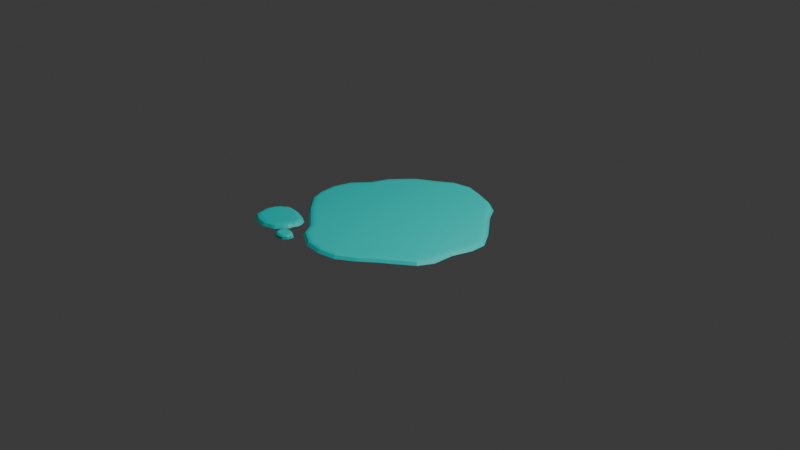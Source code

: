 # Source: puddle.blend  (saved by Blender 5.0.119; exported with 4.5.12 LTS)
import bpy
from mathutils import Matrix  # noqa: F401  (used for matrix-valued properties, if any)

bpy.ops.wm.read_factory_settings(use_empty=True)
scene = bpy.context.scene
scene.name = 'Scene'

# ---- collections
col_collection = bpy.data.collections.new('Collection'); scene.collection.children.link(col_collection)

# ---- materials (node trees are filled in below, after node groups)
mat_material_001 = bpy.data.materials.new('Material.001')

# ---- material node trees
mat_material_001.use_nodes = True; mat_material_001.node_tree.nodes.clear()
_N = mat_material_001.node_tree.nodes; _L = mat_material_001.node_tree.links
n0 = _N.new('ShaderNodeBsdfPrincipled'); n0.name = 'Principled BSDF'; n0.location = (-200, 100)
n0.inputs[0].default_value = (0.0, 1.0, 0.9141, 1.0)
n1 = _N.new('ShaderNodeOutputMaterial'); n1.name = 'Material Output'; n1.location = (200, 100)
_L.new(n0.outputs[0], n1.inputs[0])
n1.is_active_output = True

# ---- world
world_world = bpy.data.worlds.new('World'); scene.world = world_world
world_world.use_nodes = True; world_world.node_tree.nodes.clear()
_N = world_world.node_tree.nodes; _L = world_world.node_tree.links
n0 = _N.new('ShaderNodeOutputWorld'); n0.name = 'World Output'; n0.location = (200, 100)
n1 = _N.new('ShaderNodeBackground'); n1.name = 'Background'; n1.location = (-200, 100)
n1.inputs[0].default_value = (0.05088, 0.05088, 0.05088, 1.0)
_L.new(n1.outputs[0], n0.inputs[0])
n0.is_active_output = True
world_world.color = (0.05088, 0.05088, 0.05088)
world_world.sun_shadow_jitter_overblur = 0.0

# ---- cameras
cam_camera = bpy.data.cameras.new('Camera')
cam_camera.clip_end = 100.0
cam_camera.ortho_scale = 7.314

# ---- lights
light_light = bpy.data.lights.new('Light', 'POINT')
light_light.energy = 1000.0
light_light.shadow_soft_size = 0.1

# ---- meshes
me_circle = bpy.data.meshes.new('Circle')
me_circle.from_pydata([(0.0, 1.053, 0.0), (-0.1951, 1.017, 0.0), (-0.3827, 0.891, 0.0), (-0.5556, 0.7924, 0.0), (-0.6637, 0.6777, 0.0), (-0.7642, 0.5585, 0.0), (-0.8451, 0.3532, 0.0), (-0.9808, 0.1951, 0.0), (-1.036, 0.0, 0.0), (-1.017, -0.1951, 0.0), (-0.9599, -0.3417, 0.0), (-0.7725, -0.5378, 0.0), (-0.6202, -0.6609, 0.0), (-0.4687, -0.7853, 0.0), (-0.3827, -0.9239, 0.0), (-0.1951, -1.035, 0.0), (0.0, -1.061, 0.0), (0.1951, -1.029, 0.0), (0.3827, -0.9049, 0.0), (0.5289, -0.7835, 0.001731), (0.6706, -0.6756, 0.0), (0.8315, -0.5556, 0.0), (0.9092, -0.4048, -0.0005319), (0.9184, -0.1787, 0.0), (0.9808, 0.03259, 0.0), (0.9808, 0.1951, 0.0), (0.8572, 0.3827, 0.0), (0.7725, 0.4857, -0.0001556), (0.616, 0.6708, 0.0), (0.519, 0.8315, 0.0), (0.3827, 0.9239, 0.0), (0.1951, 0.9953, 0.0), (-0.534, -0.9954, -0.0004791), (-0.9163, -0.6522, 0.0), (-0.9613, -0.6601, 0.0), (-1.003, -0.695, 0.0), (-1.029, -0.7122, 0.0), (-1.069, -0.7698, 0.0), (-1.078, -0.8035, 0.0), (-1.088, -0.8485, 0.0), (-1.082, -0.8953, 0.0), (-1.071, -0.9404, 0.0), (-1.067, -0.9733, 0.0), (-1.05, -1.012, -0.001089), (-1.016, -1.035, -0.001707), (-0.9985, -1.047, -0.00106), (-0.9335, -1.071, -0.002879), (-0.9006, -1.075, -0.002879), (-0.8651, -1.083, -0.002879), (-0.8304, -1.085, -0.002879), (-0.7732, -1.069, -0.002879), (-0.7317, -1.06, -0.002879), (-0.6997, -1.047, -0.001399), (-0.6655, -1.012, -5.388e-05), (-0.6277, -0.9751, 0.0), (-0.6049, -0.9422, 0.0), (-0.599, -0.8953, 0.0), (-0.5774, -0.8485, 0.0), (-0.5839, -0.8035, 0.0), (-0.6107, -0.7516, 0.0), (-0.6997, -0.7018, 0.0), (-0.7409, -0.6872, 0.0), (-0.7775, -0.6735, 0.0), (-0.8226, -0.6599, 0.0), (-0.5495, -0.9981, -0.0004791), (-0.5637, -1.01, -0.0004791), (-0.5728, -1.016, -0.0004791), (-0.5864, -1.036, -0.0004791), (-0.5894, -1.047, -0.0004791), (-0.5929, -1.063, -0.0004791), (-0.5908, -1.079, -0.0004791), (-0.5869, -1.094, -0.0004791), (-0.5858, -1.105, -0.0004791), (-0.5798, -1.119, -0.000852), (-0.5681, -1.126, -0.001064), (-0.5622, -1.131, -0.0008419), (-0.5399, -1.139, -0.001465), (-0.5287, -1.14, -0.001465), (-0.5165, -1.143, -0.001465), (-0.5046, -1.144, -0.001465), (-0.4851, -1.138, -0.001465), (-0.4709, -1.135, -0.001465), (-0.4599, -1.131, -0.0009583), (-0.4482, -1.119, -0.0004975), (-0.4352, -1.106, -0.0004791), (-0.4274, -1.095, -0.0004791), (-0.4254, -1.079, -0.0004791), (-0.418, -1.063, -0.0004791), (-0.4202, -1.047, -0.0004791), (-0.4294, -1.029, -0.0004791), (-0.4599, -1.012, -0.0004791), (-0.474, -1.007, -0.0004791), (-0.4865, -1.003, -0.0004791), (-0.502, -0.998, -0.0004791), (-0.003576, 0.9832, 0.02405), (-0.1692, 0.9527, 0.02405), (-0.3473, 0.8335, 0.02405), (-0.5135, 0.7387, 0.02405), (-0.6134, 0.6326, 0.02405), (-0.7057, 0.5233, 0.02405), (-0.7867, 0.3178, 0.02405), (-0.9201, 0.1623, 0.02405), (-0.9678, -0.00633, 0.02405), (-0.9508, -0.1796, 0.02405), (-0.902, -0.3051, 0.02405), (-0.7268, -0.4885, 0.02404), (-0.5777, -0.609, 0.02404), (-0.4174, -0.7406, 0.02405), (-0.3342, -0.8746, 0.02404), (-0.1726, -0.9703, 0.02404), (-0.001091, -0.9933, 0.02404), (0.17, -0.9648, 0.02404), (0.3426, -0.851, 0.02404), (0.487, -0.7311, 0.02577), (0.63, -0.6222, 0.02404), (0.7788, -0.5112, 0.02404), (0.8426, -0.3875, 0.02351), (0.8515, -0.1679, 0.02404), (0.9135, 0.04207, 0.02404), (0.9135, 0.1747, 0.02405), (0.803, 0.3424, 0.02405), (0.7208, 0.4424, 0.02389), (0.5612, 0.6312, 0.02405), (0.469, 0.7838, 0.02405), (0.3514, 0.8635, 0.02405), (0.1736, 0.9312, 0.02405), (-0.9137, -0.7085, 0.02517), (-0.9369, -0.7126, 0.02519), (-0.9696, -0.74, 0.02523), (-0.9898, -0.7531, 0.02526), (-1.018, -0.7935, 0.02535), (-1.024, -0.817, 0.0254), (-1.032, -0.8514, 0.02546), (-1.027, -0.885, 0.02552), (-1.016, -0.931, 0.02552), (-1.013, -0.9588, 0.02555), (-1.006, -0.9744, 0.02457), (-0.9835, -0.9893, 0.024), (-0.9717, -0.9981, 0.02466), (-0.9205, -1.017, 0.02287), (-0.8912, -1.02, 0.02287), (-0.8571, -1.028, 0.02287), (-0.8362, -1.029, 0.02287), (-0.7867, -1.016, 0.02286), (-0.7483, -1.007, 0.02286), (-0.7317, -1.0, 0.0243), (-0.7049, -0.9726, 0.0256), (-0.6703, -0.9391, 0.02564), (-0.6584, -0.922, 0.02556), (-0.6532, -0.8801, 0.02553), (-0.6348, -0.8404, 0.02549), (-0.6377, -0.8209, 0.02536), (-0.6525, -0.7922, 0.02524), (-0.7227, -0.7529, 0.02519), (-0.7599, -0.7398, 0.02518), (-0.7954, -0.7265, 0.02518), (-0.8331, -0.7151, 0.02517), (-0.1915, 0.997, 0.0148), (-6.68e-05, 1.032, 0.0148), (-0.3755, 0.8739, 0.0148), (-0.5451, 0.7771, 0.0148), (-0.6511, 0.6645, 0.0148), (-0.7498, 0.5477, 0.0148), (-0.8292, 0.3463, 0.0148), (-0.9622, 0.1911, 0.0148), (-1.016, -0.0002619, 0.0148), (-0.9976, -0.1916, 0.0148), (-0.9418, -0.3354, 0.0148), (-0.7579, -0.5279, 0.0148), (-0.6085, -0.6486, 0.0148), (-0.4598, -0.7706, 0.0148), (-0.3755, -0.9066, 0.0148), (-0.1915, -1.016, 0.0148), (-6.68e-05, -1.041, 0.0148), (0.1913, -1.009, 0.0148), (0.3754, -0.888, 0.0148), (0.5188, -0.7689, 0.0165), (0.6578, -0.6631, 0.0148), (0.8156, -0.5453, 0.0148), (0.8919, -0.3974, 0.01428), (0.9009, -0.1756, 0.0148), (0.9621, 0.03171, 0.0148), (0.9621, 0.1911, 0.0148), (0.8409, 0.3752, 0.0148), (0.7577, 0.4762, 0.01465), (0.6043, 0.6578, 0.0148), (0.5091, 0.8154, 0.0148), (0.3754, 0.9061, 0.0148), (0.1913, 0.9761, 0.0148), (-0.5475, -1.032, 0.02659), (-0.5376, -1.024, 0.02656), (-0.9518, -0.6805, 0.015), (-0.9107, -0.6732, 0.015), (-0.9896, -0.7122, 0.015), (-1.014, -0.7279, 0.015), (-1.05, -0.7804, 0.015), (-1.058, -0.8111, 0.015), (-1.067, -0.8521, 0.015), (-1.062, -0.8948, 0.015), (-1.051, -0.9358, 0.015), (-1.048, -0.9658, 0.015), (-1.032, -1.001, 0.01401), (-1.001, -1.022, 0.01344), (-0.9857, -1.033, 0.01403), (-0.9264, -1.055, 0.01238), (-0.8964, -1.059, 0.01238), (-0.8641, -1.066, 0.01238), (-0.8325, -1.068, 0.01238), (-0.7804, -1.053, 0.01238), (-0.7426, -1.045, 0.01238), (-0.7134, -1.033, 0.01372), (-0.6822, -1.001, 0.01495), (-0.6478, -0.9675, 0.015), (-0.627, -0.9375, 0.015), (-0.6217, -0.8948, 0.015), (-0.6019, -0.8521, 0.015), (-0.6079, -0.8111, 0.015), (-0.6323, -0.7638, 0.015), (-0.7134, -0.7184, 0.015), (-0.7509, -0.7051, 0.015), (-0.7843, -0.6927, 0.015), (-0.8254, -0.6803, 0.015), (-0.5332, -1.023, 0.02655), (-0.5534, -1.036, 0.0266), (-0.5611, -1.047, 0.02665), (-0.5628, -1.054, 0.02667), (-0.5652, -1.064, 0.0267), (-0.5639, -1.074, 0.02674), (-0.5598, -1.09, 0.02674), (-0.5589, -1.099, 0.02675), (-0.5582, -1.1, 0.02643), (-0.5525, -1.104, 0.02624), (-0.5494, -1.106, 0.02647), (-0.5338, -1.112, 0.02585), (-0.5242, -1.113, 0.02585), (-0.5124, -1.116, 0.02585), (-0.5075, -1.116, 0.02585), (-0.4915, -1.112, 0.02584), (-0.4786, -1.109, 0.02584), (-0.4755, -1.108, 0.02634), (-0.4674, -1.099, 0.02679), (-0.4558, -1.088, 0.0268), (-0.4535, -1.085, 0.02676), (-0.4518, -1.071, 0.02674), (-0.446, -1.058, 0.02672), (-0.4463, -1.056, 0.02665), (-0.4494, -1.05, 0.02659), (-0.4708, -1.038, 0.02656), (-0.4831, -1.034, 0.02656), (-0.4953, -1.029, 0.02656), (-0.5073, -1.025, 0.02655), (-0.1805, 0.9804, 0.02178), (-0.002021, 1.013, 0.02178), (-0.3627, 0.8585, 0.02178), (-0.5318, 0.762, 0.02178), (-0.6353, 0.6521, 0.02178), (-0.7312, 0.5386, 0.02178), (-0.8122, 0.3331, 0.02178), (-0.9465, 0.1765, 0.02178), (-0.9975, -0.003681, 0.02177), (-0.9795, -0.1864, 0.02177), (-0.9273, -0.3212, 0.02177), (-0.7467, -0.5101, 0.02177), (-0.5962, -0.6317, 0.02177), (-0.4397, -0.7602, 0.02177), (-0.3553, -0.8962, 0.02177), (-0.1824, -0.9985, 0.02177), (-0.0006195, -1.023, 0.02177), (0.1809, -0.9927, 0.02177), (0.36, -0.8746, 0.02177), (0.5053, -0.7541, 0.0235), (0.6477, -0.6456, 0.02177), (0.8017, -0.5306, 0.02177), (0.8716, -0.3952, 0.02124), (0.8806, -0.1727, 0.02177), (0.9428, 0.03783, 0.02177), (0.9428, 0.1835, 0.02177), (0.8266, 0.3599, 0.02177), (0.7433, 0.4611, 0.02162), (0.5851, 0.6484, 0.02177), (0.4908, 0.8045, 0.02177), (0.365, 0.8897, 0.02178), (0.183, 0.959, 0.02178), (-0.9447, -0.696, 0.02147), (-0.9145, -0.6906, 0.02145), (-0.9802, -0.7258, 0.0215), (-1.002, -0.7402, 0.02151), (-1.034, -0.786, 0.02157), (-1.041, -0.8128, 0.02161), (-1.05, -0.8505, 0.02165), (-1.045, -0.8884, 0.02169), (-1.033, -0.9341, 0.02169), (-1.03, -0.9635, 0.02171), (-1.02, -0.9863, 0.0207), (-0.9938, -1.004, 0.02011), (-0.9802, -1.014, 0.02077), (-0.9246, -1.034, 0.01897), (-0.8942, -1.038, 0.01897), (-0.8597, -1.046, 0.01897), (-0.8344, -1.047, 0.01897), (-0.7824, -1.033, 0.01896), (-0.7431, -1.024, 0.01896), (-0.7215, -1.015, 0.02041), (-0.6924, -0.9851, 0.02173), (-0.6567, -0.9506, 0.02177), (-0.6414, -0.9285, 0.02172), (-0.636, -0.885, 0.0217), (-0.6166, -0.8431, 0.02167), (-0.6206, -0.8155, 0.02158), (-0.6392, -0.7794, 0.0215), (-0.7154, -0.7367, 0.02147), (-0.7538, -0.7231, 0.02146), (-0.7897, -0.7098, 0.02146), (-0.8297, -0.6976, 0.02145), (-0.56, -1.015, 0.01485), (-0.5468, -1.004, 0.01485), (-0.5325, -1.001, 0.01485), (-0.5684, -1.021, 0.01485), (-0.581, -1.039, 0.01485), (-0.5838, -1.05, 0.01485), (-0.5871, -1.064, 0.01485), (-0.5851, -1.079, 0.01485), (-0.5815, -1.093, 0.01485), (-0.5805, -1.103, 0.01485), (-0.5749, -1.116, 0.01451), (-0.5641, -1.123, 0.01431), (-0.5586, -1.127, 0.01452), (-0.538, -1.135, 0.01394), (-0.5275, -1.136, 0.01394), (-0.5163, -1.138, 0.01394), (-0.5052, -1.139, 0.01394), (-0.4871, -1.134, 0.01394), (-0.4739, -1.131, 0.01394), (-0.4637, -1.127, 0.01441), (-0.4529, -1.116, 0.01484), (-0.4409, -1.104, 0.01485), (-0.4336, -1.094, 0.01485), (-0.4318, -1.079, 0.01485), (-0.4249, -1.064, 0.01485), (-0.427, -1.05, 0.01485), (-0.4355, -1.033, 0.01485), (-0.4637, -1.017, 0.01485), (-0.4768, -1.013, 0.01485), (-0.4885, -1.008, 0.01485), (-0.5028, -1.004, 0.01485), (-0.5545, -1.023, 0.02351), (-0.5428, -1.013, 0.0235), (-0.5328, -1.011, 0.02349), (-0.5619, -1.027, 0.02351), (-0.5723, -1.042, 0.02354), (-0.5746, -1.051, 0.02355), (-0.5776, -1.064, 0.02356), (-0.5758, -1.076, 0.02358), (-0.572, -1.092, 0.02357), (-0.5711, -1.101, 0.02358), (-0.5676, -1.109, 0.02325), (-0.559, -1.115, 0.02305), (-0.5546, -1.118, 0.02327), (-0.5361, -1.125, 0.02267), (-0.526, -1.126, 0.02267), (-0.5146, -1.128, 0.02267), (-0.5062, -1.129, 0.02267), (-0.489, -1.124, 0.02267), (-0.4759, -1.121, 0.02267), (-0.4688, -1.118, 0.02315), (-0.4592, -1.108, 0.02359), (-0.4473, -1.097, 0.0236), (-0.4422, -1.09, 0.02358), (-0.4404, -1.075, 0.02358), (-0.434, -1.061, 0.02357), (-0.4353, -1.052, 0.02354), (-0.4415, -1.04, 0.02351), (-0.4667, -1.026, 0.0235), (-0.4795, -1.022, 0.0235), (-0.4914, -1.017, 0.0235), (-0.5047, -1.013, 0.0235), (-0.5509, -1.028, 0.02661), (-0.54, -1.019, 0.0266), (-0.5335, -1.018, 0.02659), (-0.5574, -1.032, 0.02662), (-0.5663, -1.045, 0.02666), (-0.5683, -1.052, 0.02669), (-0.5709, -1.064, 0.02671), (-0.5694, -1.075, 0.02674), (-0.5654, -1.091, 0.02674), (-0.5644, -1.1, 0.02675), (-0.5627, -1.104, 0.02642), (-0.5558, -1.109, 0.02622), (-0.5521, -1.111, 0.02645), (-0.5351, -1.118, 0.02582), (-0.5251, -1.119, 0.02582), (-0.5133, -1.121, 0.02582), (-0.5069, -1.122, 0.02583), (-0.4901, -1.117, 0.02582), (-0.4769, -1.114, 0.02582), (-0.4722, -1.112, 0.02632), (-0.4634, -1.103, 0.02678), (-0.4515, -1.092, 0.02679), (-0.4481, -1.087, 0.02675), (-0.4464, -1.072, 0.02674), (-0.4402, -1.059, 0.02673), (-0.4409, -1.054, 0.02667), (-0.4452, -1.046, 0.02662), (-0.4684, -1.033, 0.0266), (-0.4812, -1.028, 0.02659), (-0.4935, -1.024, 0.02659), (-0.5062, -1.02, 0.02659)], [], [(1, 2, 3, 4, 5, 6, 7, 8, 9, 10, 11, 12, 13, 14, 15, 16, 17, 18, 19, 20, 21, 22, 23, 24, 25, 26, 27, 28, 29, 30, 31, 0), (34, 33, 63, 62, 61, 60, 59, 58, 57, 56, 55, 54, 53, 52, 51, 50, 49, 48, 47, 46, 45, 44, 43, 42, 41, 40, 39, 38, 37, 36, 35), (64, 32, 93, 92, 91, 90, 89, 88, 87, 86, 85, 84, 83, 82, 81, 80, 79, 78, 77, 76, 75, 74, 73, 72, 71, 70, 69, 68, 67, 66, 65), (95, 94, 125, 124, 123, 122, 121, 120, 119, 118, 117, 116, 115, 114, 113, 112, 111, 110, 109, 108, 107, 106, 105, 104, 103, 102, 101, 100, 99, 98, 97, 96), (127, 128, 129, 130, 131, 132, 133, 134, 135, 136, 137, 138, 139, 140, 141, 142, 143, 144, 145, 146, 147, 148, 149, 150, 151, 152, 153, 154, 155, 156, 126), (9, 8, 165, 166), (87, 88, 339, 338), (61, 62, 220, 219), (35, 36, 194, 193), (10, 9, 166, 167), (88, 89, 340, 339), (62, 63, 221, 220), (36, 37, 195, 194), (11, 10, 167, 168), (89, 90, 341, 340), (63, 33, 192, 221), (37, 38, 196, 195), (12, 11, 168, 169), (90, 91, 342, 341), (32, 64, 315, 316), (38, 39, 197, 196), (13, 12, 169, 170), (91, 92, 343, 342), (65, 66, 317, 314), (39, 40, 198, 197), (14, 13, 170, 171), (92, 93, 344, 343), (66, 67, 318, 317), (40, 41, 199, 198), (15, 14, 171, 172), (93, 32, 316, 344), (67, 68, 319, 318), (41, 42, 200, 199), (16, 15, 172, 173), (68, 69, 320, 319), (42, 43, 201, 200), (17, 16, 173, 174), (69, 70, 321, 320), (43, 44, 202, 201), (18, 17, 174, 175), (70, 71, 322, 321), (44, 45, 203, 202), (19, 18, 175, 176), (71, 72, 323, 322), (45, 46, 204, 203), (20, 19, 176, 177), (72, 73, 324, 323), (46, 47, 205, 204), (21, 20, 177, 178), (73, 74, 325, 324), (47, 48, 206, 205), (22, 21, 178, 179), (74, 75, 326, 325), (48, 49, 207, 206), (23, 22, 179, 180), (75, 76, 327, 326), (49, 50, 208, 207), (24, 23, 180, 181), (76, 77, 328, 327), (50, 51, 209, 208), (25, 24, 181, 182), (77, 78, 329, 328), (51, 52, 210, 209), (26, 25, 182, 183), (78, 79, 330, 329), (52, 53, 211, 210), (27, 26, 183, 184), (1, 0, 158, 157), (79, 80, 331, 330), (53, 54, 212, 211), (28, 27, 184, 185), (2, 1, 157, 159), (80, 81, 332, 331), (54, 55, 213, 212), (29, 28, 185, 186), (3, 2, 159, 160), (81, 82, 333, 332), (55, 56, 214, 213), (30, 29, 186, 187), (4, 3, 160, 161), (82, 83, 334, 333), (56, 57, 215, 214), (31, 30, 187, 188), (5, 4, 161, 162), (83, 84, 335, 334), (57, 58, 216, 215), (0, 31, 188, 158), (6, 5, 162, 163), (84, 85, 336, 335), (58, 59, 217, 216), (64, 65, 314, 315), (7, 6, 163, 164), (85, 86, 337, 336), (59, 60, 218, 217), (33, 34, 191, 192), (8, 7, 164, 165), (86, 87, 338, 337), (60, 61, 219, 218), (34, 35, 193, 191), (252, 251, 157, 158), (251, 253, 159, 157), (253, 254, 160, 159), (254, 255, 161, 160), (255, 256, 162, 161), (256, 257, 163, 162), (257, 258, 164, 163), (258, 259, 165, 164), (259, 260, 166, 165), (260, 261, 167, 166), (261, 262, 168, 167), (262, 263, 169, 168), (263, 264, 170, 169), (264, 265, 171, 170), (265, 266, 172, 171), (266, 267, 173, 172), (267, 268, 174, 173), (268, 269, 175, 174), (269, 270, 176, 175), (270, 271, 177, 176), (271, 272, 178, 177), (272, 273, 179, 178), (273, 274, 180, 179), (274, 275, 181, 180), (275, 276, 182, 181), (276, 277, 183, 182), (277, 278, 184, 183), (278, 279, 185, 184), (279, 280, 186, 185), (280, 281, 187, 186), (281, 282, 188, 187), (282, 252, 158, 188), (283, 284, 192, 191), (285, 283, 191, 193), (286, 285, 193, 194), (287, 286, 194, 195), (288, 287, 195, 196), (289, 288, 196, 197), (290, 289, 197, 198), (291, 290, 198, 199), (292, 291, 199, 200), (293, 292, 200, 201), (294, 293, 201, 202), (295, 294, 202, 203), (296, 295, 203, 204), (297, 296, 204, 205), (298, 297, 205, 206), (299, 298, 206, 207), (300, 299, 207, 208), (301, 300, 208, 209), (302, 301, 209, 210), (303, 302, 210, 211), (304, 303, 211, 212), (305, 304, 212, 213), (306, 305, 213, 214), (307, 306, 214, 215), (308, 307, 215, 216), (309, 308, 216, 217), (310, 309, 217, 218), (311, 310, 218, 219), (312, 311, 219, 220), (313, 312, 220, 221), (284, 313, 221, 192), (222, 190, 189, 223, 224, 225, 226, 227, 228, 229, 230, 231, 232, 233, 234, 235, 236, 237, 238, 239, 240, 241, 242, 243, 244, 245, 246, 247, 248, 249, 250), (94, 95, 251, 252), (95, 96, 253, 251), (96, 97, 254, 253), (97, 98, 255, 254), (98, 99, 256, 255), (99, 100, 257, 256), (100, 101, 258, 257), (101, 102, 259, 258), (102, 103, 260, 259), (103, 104, 261, 260), (104, 105, 262, 261), (105, 106, 263, 262), (106, 107, 264, 263), (107, 108, 265, 264), (108, 109, 266, 265), (109, 110, 267, 266), (110, 111, 268, 267), (111, 112, 269, 268), (112, 113, 270, 269), (113, 114, 271, 270), (114, 115, 272, 271), (115, 116, 273, 272), (116, 117, 274, 273), (117, 118, 275, 274), (118, 119, 276, 275), (119, 120, 277, 276), (120, 121, 278, 277), (121, 122, 279, 278), (122, 123, 280, 279), (123, 124, 281, 280), (124, 125, 282, 281), (125, 94, 252, 282), (127, 126, 284, 283), (128, 127, 283, 285), (129, 128, 285, 286), (130, 129, 286, 287), (131, 130, 287, 288), (132, 131, 288, 289), (133, 132, 289, 290), (134, 133, 290, 291), (135, 134, 291, 292), (136, 135, 292, 293), (137, 136, 293, 294), (138, 137, 294, 295), (139, 138, 295, 296), (140, 139, 296, 297), (141, 140, 297, 298), (142, 141, 298, 299), (143, 142, 299, 300), (144, 143, 300, 301), (145, 144, 301, 302), (146, 145, 302, 303), (147, 146, 303, 304), (148, 147, 304, 305), (149, 148, 305, 306), (150, 149, 306, 307), (151, 150, 307, 308), (152, 151, 308, 309), (153, 152, 309, 310), (154, 153, 310, 311), (155, 154, 311, 312), (156, 155, 312, 313), (126, 156, 313, 284), (345, 346, 315, 314), (346, 347, 316, 315), (348, 345, 314, 317), (349, 348, 317, 318), (350, 349, 318, 319), (351, 350, 319, 320), (352, 351, 320, 321), (353, 352, 321, 322), (354, 353, 322, 323), (355, 354, 323, 324), (356, 355, 324, 325), (357, 356, 325, 326), (358, 357, 326, 327), (359, 358, 327, 328), (360, 359, 328, 329), (361, 360, 329, 330), (362, 361, 330, 331), (363, 362, 331, 332), (364, 363, 332, 333), (365, 364, 333, 334), (366, 365, 334, 335), (367, 366, 335, 336), (368, 367, 336, 337), (369, 368, 337, 338), (370, 369, 338, 339), (371, 370, 339, 340), (372, 371, 340, 341), (373, 372, 341, 342), (374, 373, 342, 343), (375, 374, 343, 344), (347, 375, 344, 316), (376, 377, 346, 345), (377, 378, 347, 346), (379, 376, 345, 348), (380, 379, 348, 349), (381, 380, 349, 350), (382, 381, 350, 351), (383, 382, 351, 352), (384, 383, 352, 353), (385, 384, 353, 354), (386, 385, 354, 355), (387, 386, 355, 356), (388, 387, 356, 357), (389, 388, 357, 358), (390, 389, 358, 359), (391, 390, 359, 360), (392, 391, 360, 361), (393, 392, 361, 362), (394, 393, 362, 363), (395, 394, 363, 364), (396, 395, 364, 365), (397, 396, 365, 366), (398, 397, 366, 367), (399, 398, 367, 368), (400, 399, 368, 369), (401, 400, 369, 370), (402, 401, 370, 371), (403, 402, 371, 372), (404, 403, 372, 373), (405, 404, 373, 374), (406, 405, 374, 375), (378, 406, 375, 347), (189, 190, 377, 376), (190, 222, 378, 377), (223, 189, 376, 379), (224, 223, 379, 380), (225, 224, 380, 381), (226, 225, 381, 382), (227, 226, 382, 383), (228, 227, 383, 384), (229, 228, 384, 385), (230, 229, 385, 386), (231, 230, 386, 387), (232, 231, 387, 388), (233, 232, 388, 389), (234, 233, 389, 390), (235, 234, 390, 391), (236, 235, 391, 392), (237, 236, 392, 393), (238, 237, 393, 394), (239, 238, 394, 395), (240, 239, 395, 396), (241, 240, 396, 397), (242, 241, 397, 398), (243, 242, 398, 399), (244, 243, 399, 400), (245, 244, 400, 401), (246, 245, 401, 402), (247, 246, 402, 403), (248, 247, 403, 404), (249, 248, 404, 405), (250, 249, 405, 406), (222, 250, 406, 378)])
_uv = me_circle.uv_layers.new(name='UVMap')
_uv.uv.foreach_set('vector', [0.0, 0.0, 0.0, 0.0, 0.0, 0.0, 0.0, 0.0, 0.0, 0.0, 0.0, 0.0, 0.0, 0.0, 0.0, 0.0, 0.0, 0.0, 0.0, 0.0, 0.0, 0.0, 0.0, 0.0, 0.0, 0.0, 0.0, 0.0, 0.0, 0.0, 0.0, 0.0, 0.0, 0.0, 0.0, 0.0, 0.0, 0.0, 0.0, 0.0, 0.0, 0.0, 0.0, 0.0, 0.0, 0.0, 0.0, 0.0, 0.0, 0.0, 0.0, 0.0, 0.0, 0.0, 0.0, 0.0, 0.0, 0.0, 0.0, 0.0, 0.0, 0.0, 0.0, 0.0, 0.0, 0.0, 0.0, 0.0, 0.0, 0.0, 0.0, 0.0, 0.0, 0.0, 0.0, 0.0, 0.0, 0.0, 0.0, 0.0, 0.0, 0.0, 0.0, 0.0, 0.0, 0.0, 0.0, 0.0, 0.0, 0.0, 0.0, 0.0, 0.0, 0.0, 0.0, 0.0, 0.0, 0.0, 0.0, 0.0, 0.0, 0.0, 0.0, 0.0, 0.0, 0.0, 0.0, 0.0, 0.0, 0.0, 0.0, 0.0, 0.0, 0.0, 0.0, 0.0, 0.0, 0.0, 0.0, 0.0, 0.0, 0.0, 0.0, 0.0, 0.0, 0.0, 0.0, 0.0, 0.0, 0.0, 0.0, 0.0, 0.0, 0.0, 0.0, 0.0, 0.0, 0.0, 0.0, 0.0, 0.0, 0.0, 0.0, 0.0, 0.0, 0.0, 0.0, 0.0, 0.0, 0.0, 0.0, 0.0, 0.0, 0.0, 0.0, 0.0, 0.0, 0.0, 0.0, 0.0, 0.0, 0.0, 0.0, 0.0, 0.0, 0.0, 0.0, 0.0, 0.0, 0.0, 0.0, 0.0, 0.0, 0.0, 0.0, 0.0, 0.0, 0.0, 0.0, 0.0, 0.0, 0.0, 0.0, 0.0, 0.0, 0.0, 0.0, 0.0, 0.0, 0.0, 0.0, 0.0, 0.0, 0.0, 0.0, 0.0, 0.0, 0.0, 0.0, 0.0, 0.0, 0.0, 0.0, 0.0, 0.0, 0.0, 0.0, 0.0, 0.0, 0.0, 0.0, 0.0, 0.0, 0.0, 0.0, 0.0, 0.0, 0.0, 0.0, 0.0, 0.0, 0.0, 0.0, 0.0, 0.0, 0.0, 0.0, 0.0, 0.0, 0.0, 0.0, 0.0, 0.0, 0.0, 0.0, 0.0, 0.0, 0.0, 0.0, 0.0, 0.0, 0.0, 0.0, 0.0, 0.0, 0.0, 0.0, 0.0, 0.0, 0.0, 0.0, 0.0, 0.0, 0.0, 0.0, 0.0, 0.0, 0.0, 0.0, 0.0, 0.0, 0.0, 0.0, 0.0, 0.0, 0.0, 0.0, 0.0, 0.0, 0.0, 0.0, 0.0, 0.0, 0.0, 0.0, 0.0, 0.0, 0.0, 0.0, 0.0, 0.0, 0.0, 0.0, 0.0, 0.0, 0.0, 0.0, 0.0, 0.0, 0.0, 0.0, 0.0, 0.0, 0.0, 0.0, 0.0, 0.0, 0.0, 0.0, 0.0, 0.0, 0.0, 0.0, 0.0, 0.0, 0.0, 0.0, 0.0, 0.0, 0.0, 0.0, 0.0, 0.0, 0.0, 0.0, 0.0, 0.0, 0.0, 0.0, 0.0, 0.0, 0.0, 0.0, 0.0, 0.0, 0.0, 0.0, 0.0, 0.0, 0.0, 0.0, 0.0, 0.0, 0.0, 0.0, 0.0, 0.0, 0.0, 0.0, 0.0, 0.0, 0.0, 0.0, 0.0, 0.0, 0.0, 0.0, 0.0, 0.0, 0.0, 0.0, 0.0, 0.0, 0.0, 0.0, 0.0, 0.0, 0.0, 0.0, 0.0, 0.0, 0.0, 0.0, 0.0, 0.0, 0.0, 0.0, 0.0, 0.0, 0.0, 0.0, 0.0, 0.0, 0.0, 0.0, 0.0, 0.0, 0.0, 0.0, 0.0, 0.0, 0.0, 0.0, 0.0, 0.0, 0.0, 0.0, 0.0, 0.0, 0.0, 0.0, 0.0, 0.0, 0.0, 0.0, 0.0, 0.0, 0.0, 0.0, 0.0, 0.0, 0.0, 0.0, 0.0, 0.0, 0.0, 0.0, 0.0, 0.0, 0.0, 0.0, 0.0, 0.0, 0.0, 0.0, 0.0, 0.0, 0.0, 0.0, 0.0, 0.0, 0.0, 0.0, 0.0, 0.0, 0.0, 0.0, 0.0, 0.0, 0.0, 0.0, 0.0, 0.0, 0.0, 0.0, 0.0, 0.0, 0.0, 0.0, 0.0, 0.0, 0.0, 0.0, 0.0, 0.0, 0.0, 0.0, 0.0, 0.0, 0.0, 0.0, 0.0, 0.0, 0.0, 0.0, 0.0, 0.0, 0.0, 0.0, 0.0, 0.0, 0.0, 0.0, 0.0, 0.0, 0.0, 0.0, 0.0, 0.0, 0.0, 0.0, 0.0, 0.0, 0.0, 0.0, 0.0, 0.0, 0.0, 0.0, 0.0, 0.0, 0.0, 0.0, 0.0, 0.0, 0.0, 0.0, 0.0, 0.0, 0.0, 0.0, 0.0, 0.0, 0.0, 0.0, 0.0, 0.0, 0.0, 0.0, 0.0, 0.0, 0.0, 0.0, 0.0, 0.0, 0.0, 0.0, 0.0, 0.0, 0.0, 0.0, 0.0, 0.0, 0.0, 0.0, 0.0, 0.0, 0.0, 0.0, 0.0, 0.0, 0.0, 0.0, 0.0, 0.0, 0.0, 0.0, 0.0, 0.0, 0.0, 0.0, 0.0, 0.0, 0.0, 0.0, 0.0, 0.0, 0.0, 0.0, 0.0, 0.0, 0.0, 0.0, 0.0, 0.0, 0.0, 0.0, 0.0, 0.0, 0.0, 0.0, 0.0, 0.0, 0.0, 0.0, 0.0, 0.0, 0.0, 0.0, 0.0, 0.0, 0.0, 0.0, 0.0, 0.0, 0.0, 0.0, 0.0, 0.0, 0.0, 0.0, 0.0, 0.0, 0.0, 0.0, 0.0, 0.0, 0.0, 0.0, 0.0, 0.0, 0.0, 0.0, 0.0, 0.0, 0.0, 0.0, 0.0, 0.0, 0.0, 0.0, 0.0, 0.0, 0.0, 0.0, 0.0, 0.0, 0.0, 0.0, 0.0, 0.0, 0.0, 0.0, 0.0, 0.0, 0.0, 0.0, 0.0, 0.0, 0.0, 0.0, 0.0, 0.0, 0.0, 0.0, 0.0, 0.0, 0.0, 0.0, 0.0, 0.0, 0.0, 0.0, 0.0, 0.0, 0.0, 0.0, 0.0, 0.0, 0.0, 0.0, 0.0, 0.0, 0.0, 0.0, 0.0, 0.0, 0.0, 0.0, 0.0, 0.0, 0.0, 0.0, 0.0, 0.0, 0.0, 0.0, 0.0, 0.0, 0.0, 0.0, 0.0, 0.0, 0.0, 0.0, 0.0, 0.0, 0.0, 0.0, 0.0, 0.0, 0.0, 0.0, 0.0, 0.0, 0.0, 0.0, 0.0, 0.0, 0.0, 0.0, 0.0, 0.0, 0.0, 0.0, 0.0, 0.0, 0.0, 0.0, 0.0, 0.0, 0.0, 0.0, 0.0, 0.0, 0.0, 0.0, 0.0, 0.0, 0.0, 0.0, 0.0, 0.0, 0.0, 0.0, 0.0, 0.0, 0.0, 0.0, 0.0, 0.0, 0.0, 0.0, 0.0, 0.0, 0.0, 0.0, 0.0, 0.0, 0.0, 0.0, 0.0, 0.0, 0.0, 0.0, 0.0, 0.0, 0.0, 0.0, 0.0, 0.0, 0.0, 0.0, 0.0, 0.0, 0.0, 0.0, 0.0, 0.0, 0.0, 0.0, 0.0, 0.0, 0.0, 0.0, 0.0, 0.0, 0.0, 0.0, 0.0, 0.0, 0.0, 0.0, 0.0, 0.0, 0.0, 0.0, 0.0, 0.0, 0.0, 0.0, 0.0, 0.0, 0.0, 0.0, 0.0, 0.0, 0.0, 0.0, 0.0, 0.0, 0.0, 0.0, 0.0, 0.0, 0.0, 0.0, 0.0, 0.0, 0.0, 0.0, 0.0, 0.0, 0.0, 0.0, 0.0, 0.0, 0.0, 0.0, 0.0, 0.0, 0.0, 0.0, 0.0, 0.0, 0.0, 0.0, 0.0, 0.0, 0.0, 0.0, 0.0, 0.0, 0.0, 0.0, 0.0, 0.0, 0.0, 0.0, 0.0, 0.0, 0.0, 0.0, 0.0, 0.0, 0.0, 0.0, 0.0, 0.0, 0.0, 0.0, 0.0, 0.0, 0.0, 0.0, 0.0, 0.0, 0.0, 0.0, 0.0, 0.0, 0.0, 0.0, 0.0, 0.0, 0.0, 0.0, 0.0, 0.0, 0.0, 0.0, 0.0, 0.0, 0.0, 0.0, 0.0, 0.0, 0.0, 0.0, 0.0, 0.0, 0.0, 0.0, 0.0, 0.0, 0.0, 0.0, 0.0, 0.0, 0.0, 0.0, 0.0, 0.0, 0.0, 0.0, 0.0, 0.0, 0.0, 0.0, 0.0, 0.0, 0.0, 0.0, 0.0, 0.0, 0.0, 0.0, 0.0, 0.0, 0.0, 0.0, 0.0, 0.0, 0.0, 0.0, 0.0, 0.0, 0.0, 0.0, 0.0, 0.0, 0.0, 0.0, 0.0, 0.0, 0.0, 0.0, 0.0, 0.0, 0.0, 0.0, 0.0, 0.0, 0.0, 0.0, 0.0, 0.0, 0.0, 0.0, 0.0, 0.0, 0.0, 0.0, 0.0, 0.0, 0.0, 0.0, 0.0, 0.0, 0.0, 0.0, 0.0, 0.0, 0.0, 0.0, 0.0, 0.0, 0.0, 0.0, 0.0, 0.0, 0.0, 0.0, 0.0, 0.0, 0.0, 0.0, 0.0, 0.0, 0.0, 0.0, 0.0, 0.0, 0.0, 0.0, 0.0, 0.0, 0.0, 0.0, 0.0, 0.0, 0.0, 0.0, 0.0, 0.0, 0.0, 0.0, 0.0, 0.0, 0.0, 0.0, 0.0, 0.0, 0.0, 0.0, 0.0, 0.0, 0.0, 0.0, 0.0, 0.0, 0.0, 0.0, 0.0, 0.0, 0.0, 0.0, 0.0, 0.0, 0.0, 0.0, 0.0, 0.0, 0.0, 0.0, 0.0, 0.0, 0.0, 0.0, 0.0, 0.0, 0.0, 0.0, 0.0, 0.0, 0.0, 0.0, 0.0, 0.0, 0.0, 0.0, 0.0, 0.0, 0.0, 0.0, 0.0, 0.0, 0.0, 0.0, 0.0, 0.0, 0.0, 0.0, 0.0, 0.0, 0.0, 0.0, 0.0, 0.0, 0.0, 0.0, 0.0, 0.0, 0.0, 0.0, 0.0, 0.0, 0.0, 0.0, 0.0, 0.0, 0.0, 0.0, 0.0, 0.0, 0.0, 0.0, 0.0, 0.0, 0.0, 0.0, 0.0, 0.0, 0.0, 0.0, 0.0, 0.0, 0.0, 0.0, 0.0, 0.0, 0.0, 0.0, 0.0, 0.0, 0.0, 0.0, 0.0, 0.0, 0.0, 0.0, 0.0, 0.0, 0.0, 0.0, 0.0, 0.0, 0.0, 0.0, 0.0, 0.0, 0.0, 0.0, 0.0, 0.0, 0.0, 0.0, 0.0, 0.0, 0.0, 0.0, 0.0, 0.0, 0.0, 0.0, 0.0, 0.0, 0.0, 0.0, 0.0, 0.0, 0.0, 0.0, 0.0, 0.0, 0.0, 0.0, 0.0, 0.0, 0.0, 0.0, 0.0, 0.0, 0.0, 0.0, 0.0, 0.0, 0.0, 0.0, 0.0, 0.0, 0.0, 0.0, 0.0, 0.0, 0.0, 0.0, 0.0, 0.0, 0.0, 0.0, 0.0, 0.0, 0.0, 0.0, 0.0, 0.0, 0.0, 0.0, 0.0, 0.0, 0.0, 0.0, 0.0, 0.0, 0.0, 0.0, 0.0, 0.0, 0.0, 0.0, 0.0, 0.0, 0.0, 0.0, 0.0, 0.0, 0.0, 0.0, 0.0, 0.0, 0.0, 0.0, 0.0, 0.0, 0.0, 0.0, 0.0, 0.0, 0.0, 0.0, 0.0, 0.0, 0.0, 0.0, 0.0, 0.0, 0.0, 0.0, 0.0, 0.0, 0.0, 0.0, 0.0, 0.0, 0.0, 0.0, 0.0, 0.0, 0.0, 0.0, 0.0, 0.0, 0.0, 0.0, 0.0, 0.0, 0.0, 0.0, 0.0, 0.0, 0.0, 0.0, 0.0, 0.0, 0.0, 0.0, 0.0, 0.0, 0.0, 0.0, 0.0, 0.0, 0.0, 0.0, 0.0, 0.0, 0.0, 0.0, 0.0, 0.0, 0.0, 0.0, 0.0, 0.0, 0.0, 0.0, 0.0, 0.0, 0.0, 0.0, 0.0, 0.0, 0.0, 0.0, 0.0, 0.0, 0.0, 0.0, 0.0, 0.0, 0.0, 0.0, 0.0, 0.0, 0.0, 0.0, 0.0, 0.0, 0.0, 0.0, 0.0, 0.0, 0.0, 0.0, 0.0, 0.0, 0.0, 0.0, 0.0, 0.0, 0.0, 0.0, 0.0, 0.0, 0.0, 0.0, 0.0, 0.0, 0.0, 0.0, 0.0, 0.0, 0.0, 0.0, 0.0, 0.0, 0.0, 0.0, 0.0, 0.0, 0.0, 0.0, 0.0, 0.0, 0.0, 0.0, 0.0, 0.0, 0.0, 0.0, 0.0, 0.0, 0.0, 0.0, 0.0, 0.0, 0.0, 0.0, 0.0, 0.0, 0.0, 0.0, 0.0, 0.0, 0.0, 0.0, 0.0, 0.0, 0.0, 0.0, 0.0, 0.0, 0.0, 0.0, 0.0, 0.0, 0.0, 0.0, 0.0, 0.0, 0.0, 0.0, 0.0, 0.0, 0.0, 0.0, 0.0, 0.0, 0.0, 0.0, 0.0, 0.0, 0.0, 0.0, 0.0, 0.0, 0.0, 0.0, 0.0, 0.0, 0.0, 0.0, 0.0, 0.0, 0.0, 0.0, 0.0, 0.0, 0.0, 0.0, 0.0, 0.0, 0.0, 0.0, 0.0, 0.0, 0.0, 0.0, 0.0, 0.0, 0.0, 0.0, 0.0, 0.0, 0.0, 0.0, 0.0, 0.0, 0.0, 0.0, 0.0, 0.0, 0.0, 0.0, 0.0, 0.0, 0.0, 0.0, 0.0, 0.0, 0.0, 0.0, 0.0, 0.0, 0.0, 0.0, 0.0, 0.0, 0.0, 0.0, 0.0, 0.0, 0.0, 0.0, 0.0, 0.0, 0.0, 0.0, 0.0, 0.0, 0.0, 0.0, 0.0, 0.0, 0.0, 0.0, 0.0, 0.0, 0.0, 0.0, 0.0, 0.0, 0.0, 0.0, 0.0, 0.0, 0.0, 0.0, 0.0, 0.0, 0.0, 0.0, 0.0, 0.0, 0.0, 0.0, 0.0, 0.0, 0.0, 0.0, 0.0, 0.0, 0.0, 0.0, 0.0, 0.0, 0.0, 0.0, 0.0, 0.0, 0.0, 0.0, 0.0, 0.0, 0.0, 0.0, 0.0, 0.0, 0.0, 0.0, 0.0, 0.0, 0.0, 0.0, 0.0, 0.0, 0.0, 0.0, 0.0, 0.0, 0.0, 0.0, 0.0, 0.0, 0.0, 0.0, 0.0, 0.0, 0.0, 0.0, 0.0, 0.0, 0.0, 0.0, 0.0, 0.0, 0.0, 0.0, 0.0, 0.0, 0.0, 0.0, 0.0, 0.0, 0.0, 0.0, 0.0, 0.0, 0.0, 0.0, 0.0, 0.0, 0.0, 0.0, 0.0, 0.0, 0.0, 0.0, 0.0, 0.0, 0.0, 0.0, 0.0, 0.0, 0.0, 0.0, 0.0, 0.0, 0.0, 0.0, 0.0, 0.0, 0.0, 0.0, 0.0, 0.0, 0.0, 0.0, 0.0, 0.0, 0.0, 0.0, 0.0, 0.0, 0.0, 0.0, 0.0, 0.0, 0.0, 0.0, 0.0, 0.0, 0.0, 0.0, 0.0, 0.0, 0.0, 0.0, 0.0, 0.0, 0.0, 0.0, 0.0, 0.0, 0.0, 0.0, 0.0, 0.0, 0.0, 0.0, 0.0, 0.0, 0.0, 0.0, 0.0, 0.0, 0.0, 0.0, 0.0, 0.0, 0.0, 0.0, 0.0, 0.0, 0.0, 0.0, 0.0, 0.0, 0.0, 0.0, 0.0, 0.0, 0.0, 0.0, 0.0, 0.0, 0.0, 0.0, 0.0, 0.0, 0.0, 0.0, 0.0, 0.0, 0.0, 0.0, 0.0, 0.0, 0.0, 0.0, 0.0, 0.0, 0.0, 0.0, 0.0, 0.0, 0.0, 0.0, 0.0, 0.0, 0.0, 0.0, 0.0, 0.0, 0.0, 0.0, 0.0, 0.0, 0.0, 0.0, 0.0, 0.0, 0.0, 0.0, 0.0, 0.0, 0.0, 0.0, 0.0, 0.0, 0.0, 0.0, 0.0, 0.0, 0.0, 0.0, 0.0, 0.0, 0.0, 0.0, 0.0, 0.0, 0.0, 0.0, 0.0, 0.0, 0.0, 0.0, 0.0, 0.0, 0.0, 0.0, 0.0, 0.0, 0.0, 0.0, 0.0, 0.0, 0.0, 0.0, 0.0, 0.0, 0.0, 0.0, 0.0, 0.0, 0.0, 0.0, 0.0, 0.0, 0.0, 0.0, 0.0, 0.0, 0.0, 0.0, 0.0, 0.0, 0.0, 0.0, 0.0, 0.0, 0.0, 0.0, 0.0, 0.0, 0.0, 0.0, 0.0, 0.0, 0.0, 0.0, 0.0, 0.0, 0.0, 0.0, 0.0, 0.0, 0.0, 0.0, 0.0, 0.0, 0.0, 0.0, 0.0, 0.0, 0.0, 0.0, 0.0, 0.0, 0.0, 0.0, 0.0, 0.0, 0.0, 0.0, 0.0, 0.0, 0.0, 0.0, 0.0, 0.0, 0.0, 0.0, 0.0, 0.0, 0.0, 0.0, 0.0, 0.0, 0.0, 0.0, 0.0, 0.0, 0.0, 0.0, 0.0, 0.0, 0.0, 0.0, 0.0, 0.0, 0.0, 0.0, 0.0, 0.0, 0.0, 0.0, 0.0, 0.0, 0.0, 0.0, 0.0, 0.0, 0.0, 0.0, 0.0, 0.0, 0.0, 0.0, 0.0, 0.0, 0.0, 0.0, 0.0, 0.0, 0.0, 0.0, 0.0, 0.0, 0.0, 0.0, 0.0, 0.0, 0.0, 0.0, 0.0, 0.0, 0.0, 0.0, 0.0, 0.0, 0.0, 0.0, 0.0, 0.0, 0.0, 0.0, 0.0, 0.0, 0.0, 0.0, 0.0, 0.0, 0.0, 0.0, 0.0, 0.0, 0.0, 0.0, 0.0, 0.0, 0.0, 0.0, 0.0, 0.0, 0.0, 0.0, 0.0, 0.0, 0.0, 0.0, 0.0, 0.0, 0.0, 0.0, 0.0, 0.0, 0.0, 0.0, 0.0, 0.0, 0.0, 0.0, 0.0, 0.0, 0.0, 0.0, 0.0, 0.0, 0.0, 0.0, 0.0, 0.0, 0.0, 0.0, 0.0, 0.0, 0.0, 0.0, 0.0, 0.0, 0.0, 0.0, 0.0, 0.0, 0.0, 0.0, 0.0, 0.0, 0.0, 0.0, 0.0, 0.0, 0.0, 0.0, 0.0, 0.0, 0.0, 0.0, 0.0, 0.0, 0.0, 0.0, 0.0, 0.0, 0.0, 0.0, 0.0, 0.0, 0.0, 0.0, 0.0, 0.0, 0.0, 0.0, 0.0, 0.0, 0.0, 0.0, 0.0, 0.0, 0.0, 0.0, 0.0, 0.0, 0.0, 0.0, 0.0, 0.0, 0.0, 0.0, 0.0, 0.0, 0.0, 0.0, 0.0, 0.0, 0.0, 0.0, 0.0, 0.0, 0.0, 0.0, 0.0, 0.0, 0.0, 0.0, 0.0, 0.0, 0.0, 0.0, 0.0, 0.0, 0.0, 0.0, 0.0, 0.0, 0.0, 0.0, 0.0, 0.0, 0.0, 0.0, 0.0, 0.0, 0.0, 0.0, 0.0, 0.0, 0.0, 0.0, 0.0, 0.0, 0.0, 0.0, 0.0, 0.0, 0.0, 0.0, 0.0, 0.0, 0.0, 0.0, 0.0, 0.0, 0.0, 0.0, 0.0, 0.0, 0.0, 0.0, 0.0, 0.0, 0.0, 0.0, 0.0, 0.0, 0.0, 0.0, 0.0, 0.0, 0.0, 0.0, 0.0, 0.0, 0.0, 0.0, 0.0, 0.0, 0.0, 0.0, 0.0, 0.0, 0.0, 0.0, 0.0, 0.0, 0.0, 0.0, 0.0, 0.0, 0.0, 0.0, 0.0, 0.0, 0.0, 0.0, 0.0, 0.0, 0.0, 0.0, 0.0, 0.0, 0.0, 0.0, 0.0, 0.0, 0.0, 0.0, 0.0, 0.0, 0.0, 0.0, 0.0, 0.0, 0.0, 0.0, 0.0, 0.0, 0.0, 0.0, 0.0, 0.0, 0.0, 0.0, 0.0, 0.0, 0.0, 0.0, 0.0, 0.0, 0.0, 0.0, 0.0, 0.0, 0.0, 0.0, 0.0, 0.0, 0.0, 0.0, 0.0, 0.0, 0.0, 0.0, 0.0, 0.0, 0.0, 0.0, 0.0, 0.0, 0.0, 0.0, 0.0, 0.0, 0.0, 0.0, 0.0, 0.0, 0.0, 0.0, 0.0, 0.0, 0.0, 0.0, 0.0, 0.0, 0.0, 0.0, 0.0, 0.0, 0.0, 0.0, 0.0, 0.0, 0.0, 0.0, 0.0, 0.0, 0.0, 0.0, 0.0, 0.0, 0.0, 0.0, 0.0, 0.0, 0.0, 0.0, 0.0, 0.0, 0.0, 0.0, 0.0, 0.0, 0.0, 0.0, 0.0, 0.0, 0.0, 0.0, 0.0, 0.0, 0.0, 0.0, 0.0, 0.0, 0.0, 0.0, 0.0, 0.0, 0.0, 0.0, 0.0, 0.0, 0.0, 0.0, 0.0, 0.0, 0.0, 0.0, 0.0, 0.0, 0.0, 0.0, 0.0, 0.0, 0.0, 0.0, 0.0, 0.0, 0.0, 0.0, 0.0, 0.0, 0.0, 0.0, 0.0, 0.0, 0.0, 0.0, 0.0, 0.0, 0.0, 0.0, 0.0, 0.0, 0.0, 0.0, 0.0, 0.0, 0.0, 0.0, 0.0, 0.0, 0.0, 0.0, 0.0, 0.0, 0.0, 0.0, 0.0, 0.0, 0.0, 0.0, 0.0, 0.0, 0.0, 0.0, 0.0, 0.0, 0.0, 0.0, 0.0, 0.0, 0.0, 0.0, 0.0, 0.0, 0.0, 0.0, 0.0, 0.0, 0.0, 0.0, 0.0, 0.0, 0.0, 0.0, 0.0, 0.0, 0.0, 0.0, 0.0, 0.0, 0.0, 0.0, 0.0, 0.0, 0.0, 0.0, 0.0, 0.0, 0.0, 0.0, 0.0, 0.0, 0.0, 0.0, 0.0, 0.0, 0.0, 0.0, 0.0, 0.0, 0.0, 0.0, 0.0, 0.0, 0.0, 0.0, 0.0, 0.0, 0.0, 0.0, 0.0, 0.0, 0.0, 0.0, 0.0, 0.0, 0.0, 0.0, 0.0, 0.0, 0.0, 0.0, 0.0, 0.0, 0.0, 0.0, 0.0, 0.0, 0.0, 0.0, 0.0, 0.0, 0.0, 0.0, 0.0, 0.0, 0.0, 0.0, 0.0, 0.0, 0.0, 0.0, 0.0, 0.0, 0.0, 0.0, 0.0, 0.0, 0.0, 0.0, 0.0, 0.0, 0.0, 0.0, 0.0, 0.0, 0.0, 0.0, 0.0, 0.0, 0.0, 0.0, 0.0, 0.0, 0.0, 0.0, 0.0, 0.0, 0.0, 0.0, 0.0, 0.0, 0.0, 0.0, 0.0, 0.0, 0.0, 0.0, 0.0, 0.0, 0.0, 0.0, 0.0, 0.0, 0.0, 0.0, 0.0, 0.0, 0.0, 0.0, 0.0, 0.0, 0.0, 0.0, 0.0, 0.0, 0.0, 0.0, 0.0, 0.0, 0.0, 0.0, 0.0, 0.0, 0.0, 0.0, 0.0, 0.0, 0.0, 0.0, 0.0, 0.0, 0.0, 0.0, 0.0, 0.0, 0.0, 0.0, 0.0, 0.0, 0.0, 0.0, 0.0, 0.0, 0.0, 0.0, 0.0, 0.0, 0.0, 0.0, 0.0, 0.0, 0.0, 0.0, 0.0, 0.0, 0.0, 0.0, 0.0, 0.0, 0.0, 0.0, 0.0, 0.0, 0.0, 0.0, 0.0, 0.0, 0.0, 0.0, 0.0, 0.0, 0.0, 0.0, 0.0, 0.0, 0.0, 0.0, 0.0, 0.0, 0.0, 0.0, 0.0, 0.0, 0.0, 0.0, 0.0, 0.0, 0.0, 0.0, 0.0, 0.0, 0.0, 0.0, 0.0, 0.0, 0.0, 0.0, 0.0, 0.0, 0.0, 0.0, 0.0, 0.0, 0.0, 0.0, 0.0, 0.0, 0.0, 0.0, 0.0, 0.0, 0.0, 0.0, 0.0, 0.0, 0.0, 0.0, 0.0, 0.0, 0.0, 0.0, 0.0, 0.0, 0.0, 0.0, 0.0, 0.0, 0.0, 0.0, 0.0, 0.0, 0.0, 0.0, 0.0, 0.0, 0.0, 0.0, 0.0, 0.0, 0.0, 0.0, 0.0, 0.0, 0.0, 0.0, 0.0, 0.0, 0.0, 0.0, 0.0, 0.0, 0.0, 0.0, 0.0, 0.0, 0.0, 0.0, 0.0, 0.0, 0.0, 0.0, 0.0, 0.0, 0.0, 0.0, 0.0, 0.0, 0.0, 0.0, 0.0, 0.0, 0.0, 0.0, 0.0, 0.0, 0.0, 0.0, 0.0, 0.0, 0.0, 0.0, 0.0, 0.0, 0.0, 0.0, 0.0, 0.0, 0.0, 0.0, 0.0, 0.0, 0.0, 0.0, 0.0, 0.0, 0.0, 0.0, 0.0, 0.0, 0.0, 0.0, 0.0, 0.0, 0.0, 0.0, 0.0, 0.0, 0.0, 0.0, 0.0, 0.0, 0.0, 0.0, 0.0, 0.0, 0.0, 0.0, 0.0, 0.0, 0.0, 0.0, 0.0, 0.0, 0.0, 0.0, 0.0, 0.0, 0.0, 0.0, 0.0, 0.0, 0.0, 0.0, 0.0, 0.0, 0.0, 0.0, 0.0, 0.0, 0.0, 0.0, 0.0, 0.0, 0.0, 0.0, 0.0, 0.0, 0.0, 0.0, 0.0, 0.0, 0.0, 0.0, 0.0, 0.0, 0.0, 0.0, 0.0, 0.0, 0.0, 0.0, 0.0, 0.0, 0.0, 0.0, 0.0, 0.0, 0.0, 0.0, 0.0, 0.0, 0.0, 0.0, 0.0, 0.0, 0.0, 0.0, 0.0, 0.0, 0.0, 0.0, 0.0, 0.0, 0.0, 0.0, 0.0, 0.0, 0.0, 0.0, 0.0, 0.0, 0.0, 0.0, 0.0, 0.0, 0.0, 0.0, 0.0, 0.0, 0.0, 0.0, 0.0, 0.0, 0.0, 0.0, 0.0, 0.0, 0.0, 0.0, 0.0, 0.0, 0.0, 0.0, 0.0, 0.0, 0.0, 0.0, 0.0, 0.0, 0.0, 0.0, 0.0, 0.0, 0.0, 0.0, 0.0, 0.0, 0.0, 0.0, 0.0, 0.0, 0.0, 0.0, 0.0, 0.0, 0.0, 0.0, 0.0, 0.0, 0.0, 0.0, 0.0, 0.0, 0.0, 0.0, 0.0, 0.0, 0.0, 0.0, 0.0, 0.0, 0.0, 0.0, 0.0, 0.0, 0.0, 0.0, 0.0, 0.0, 0.0, 0.0, 0.0, 0.0, 0.0, 0.0, 0.0, 0.0, 0.0, 0.0, 0.0, 0.0, 0.0, 0.0, 0.0, 0.0, 0.0, 0.0, 0.0, 0.0, 0.0, 0.0, 0.0, 0.0, 0.0, 0.0, 0.0, 0.0, 0.0, 0.0, 0.0, 0.0, 0.0, 0.0, 0.0, 0.0, 0.0, 0.0, 0.0, 0.0, 0.0, 0.0, 0.0, 0.0, 0.0, 0.0, 0.0, 0.0, 0.0, 0.0, 0.0, 0.0, 0.0, 0.0, 0.0, 0.0, 0.0, 0.0, 0.0, 0.0, 0.0, 0.0, 0.0, 0.0, 0.0, 0.0, 0.0, 0.0, 0.0, 0.0, 0.0, 0.0, 0.0, 0.0, 0.0, 0.0, 0.0, 0.0, 0.0, 0.0, 0.0, 0.0, 0.0, 0.0, 0.0, 0.0, 0.0, 0.0, 0.0, 0.0, 0.0, 0.0, 0.0, 0.0, 0.0, 0.0, 0.0, 0.0, 0.0, 0.0, 0.0, 0.0, 0.0, 0.0, 0.0, 0.0, 0.0, 0.0, 0.0, 0.0, 0.0, 0.0, 0.0, 0.0, 0.0, 0.0, 0.0, 0.0, 0.0, 0.0, 0.0, 0.0, 0.0, 0.0, 0.0, 0.0, 0.0, 0.0, 0.0, 0.0, 0.0, 0.0, 0.0, 0.0, 0.0, 0.0, 0.0, 0.0, 0.0, 0.0, 0.0, 0.0, 0.0, 0.0, 0.0, 0.0, 0.0, 0.0, 0.0, 0.0, 0.0, 0.0, 0.0, 0.0, 0.0, 0.0, 0.0, 0.0, 0.0, 0.0, 0.0, 0.0, 0.0, 0.0, 0.0, 0.0, 0.0, 0.0, 0.0, 0.0, 0.0, 0.0, 0.0, 0.0, 0.0, 0.0, 0.0, 0.0, 0.0, 0.0, 0.0, 0.0, 0.0, 0.0, 0.0, 0.0, 0.0, 0.0, 0.0, 0.0, 0.0, 0.0, 0.0, 0.0, 0.0, 0.0, 0.0, 0.0, 0.0, 0.0, 0.0, 0.0, 0.0, 0.0, 0.0, 0.0, 0.0, 0.0, 0.0, 0.0, 0.0, 0.0, 0.0, 0.0, 0.0, 0.0, 0.0, 0.0, 0.0, 0.0, 0.0, 0.0, 0.0, 0.0, 0.0, 0.0, 0.0, 0.0, 0.0, 0.0, 0.0, 0.0, 0.0, 0.0, 0.0, 0.0, 0.0, 0.0, 0.0, 0.0, 0.0, 0.0, 0.0, 0.0, 0.0, 0.0, 0.0, 0.0, 0.0, 0.0, 0.0, 0.0, 0.0, 0.0, 0.0, 0.0, 0.0, 0.0, 0.0, 0.0, 0.0, 0.0, 0.0])
me_circle.materials.append(mat_material_001)
me_circle.update()

# ---- objects
ob_light = bpy.data.objects.new('Light', light_light)
ob_camera = bpy.data.objects.new('Camera', cam_camera)
ob_circle = bpy.data.objects.new('Circle', me_circle)

# ---- transforms, parenting, visibility, modifiers, constraints
ob_light.location = (4.076, 1.005, 5.904)
ob_light.rotation_euler = (0.6503, 0.05522, 1.866)
ob_light.lock_rotations_4d = False
ob_light.empty_display_type = 'ARROWS'
ob_light.color = (0.0, 0.0, 0.0, 0.0)
ob_light.lineart.crease_threshold = 0.0
ob_camera.location = (7.359, -6.926, 4.958)
ob_camera.rotation_euler = (1.109, 0.0, 0.8149)
ob_camera.lock_rotations_4d = False
ob_camera.empty_display_type = 'ARROWS'
ob_camera.color = (0.0, 0.0, 0.0, 0.0)
ob_camera.display_type = 'WIRE'
ob_camera.lineart.crease_threshold = 0.0
ob_circle.location = (0.0, 0.0, 0.0)
_m = ob_circle.modifiers.new('Solidify', 'SOLIDIFY')
_m.thickness = 0.02
_m.offset = 0.0

# ---- collection membership
col_collection.objects.link(ob_light)
col_collection.objects.link(ob_camera)
col_collection.objects.link(ob_circle)

# ---- scene / render settings (as saved in the file)
scene.camera = ob_camera
scene.frame_start = 1; scene.frame_end = 250; scene.frame_set(1)
scene.render.engine = 'BLENDER_EEVEE_NEXT'
scene.render.bake_bias = 0.0
scene.render.bake_samples = 0
scene.cycles.sampling_pattern = 'TABULATED_SOBOL'
scene.eevee.use_volume_custom_range = False
bpy.context.view_layer.update()
